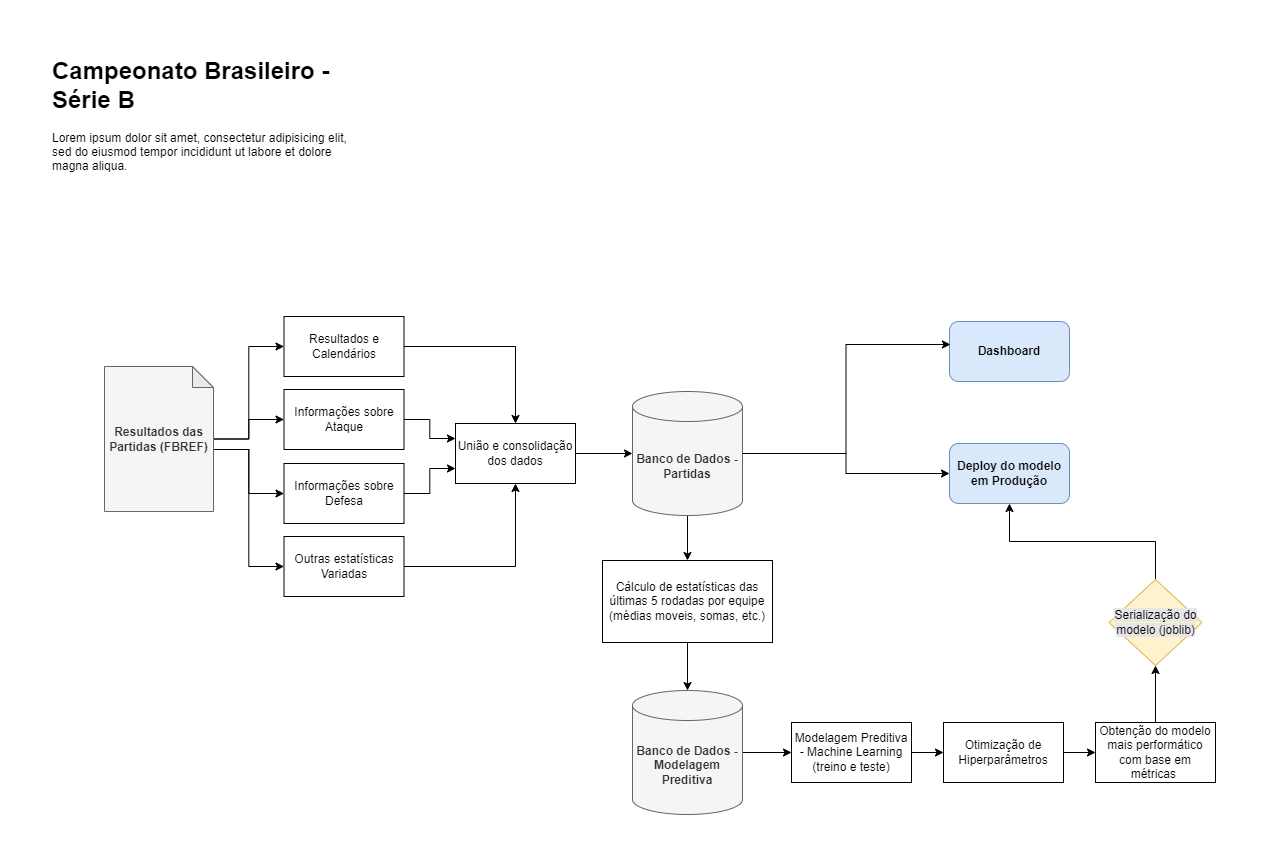

The diagram above was exported from draw.io. Its source (the exported page's mxGraphModel, read from the mxfile embedded in the PNG):
<mxGraphModel dx="880" dy="434" grid="0" gridSize="10" guides="1" tooltips="1" connect="1" arrows="1" fold="1" page="1" pageScale="1" pageWidth="500" pageHeight="520" background="#FFFFFF" math="0" shadow="0">
  <root>
    <mxCell id="0" />
    <mxCell id="1" parent="0" />
    <mxCell id="K2DvLzhH-67RUPODVml0-22" style="edgeStyle=orthogonalEdgeStyle;rounded=0;orthogonalLoop=1;jettySize=auto;html=1;entryX=0;entryY=0.5;entryDx=0;entryDy=0;" parent="1" source="hUrVYdN8rmowNbnYmtl_-1" target="hUrVYdN8rmowNbnYmtl_-16" edge="1">
      <mxGeometry relative="1" as="geometry" />
    </mxCell>
    <mxCell id="K2DvLzhH-67RUPODVml0-23" style="edgeStyle=orthogonalEdgeStyle;rounded=0;orthogonalLoop=1;jettySize=auto;html=1;entryX=0;entryY=0.5;entryDx=0;entryDy=0;" parent="1" source="hUrVYdN8rmowNbnYmtl_-1" target="K2DvLzhH-67RUPODVml0-1" edge="1">
      <mxGeometry relative="1" as="geometry" />
    </mxCell>
    <mxCell id="K2DvLzhH-67RUPODVml0-24" style="edgeStyle=orthogonalEdgeStyle;rounded=0;orthogonalLoop=1;jettySize=auto;html=1;exitX=0;exitY=0;exitDx=109;exitDy=83;exitPerimeter=0;entryX=0;entryY=0.5;entryDx=0;entryDy=0;" parent="1" source="hUrVYdN8rmowNbnYmtl_-1" target="K2DvLzhH-67RUPODVml0-2" edge="1">
      <mxGeometry relative="1" as="geometry" />
    </mxCell>
    <mxCell id="K2DvLzhH-67RUPODVml0-25" style="edgeStyle=orthogonalEdgeStyle;rounded=0;orthogonalLoop=1;jettySize=auto;html=1;exitX=0;exitY=0;exitDx=109;exitDy=83;exitPerimeter=0;entryX=0;entryY=0.5;entryDx=0;entryDy=0;" parent="1" source="hUrVYdN8rmowNbnYmtl_-1" target="K2DvLzhH-67RUPODVml0-3" edge="1">
      <mxGeometry relative="1" as="geometry" />
    </mxCell>
    <mxCell id="hUrVYdN8rmowNbnYmtl_-1" value="&lt;b&gt;Resultados das Partidas (FBREF)&lt;/b&gt;" style="shape=note;whiteSpace=wrap;html=1;backgroundOutline=1;darkOpacity=0.05;size=21;rounded=0;fillColor=#f5f5f5;strokeColor=#666666;fontColor=#333333;" parent="1" vertex="1">
      <mxGeometry x="101" y="394" width="109" height="145" as="geometry" />
    </mxCell>
    <mxCell id="K2DvLzhH-67RUPODVml0-26" style="edgeStyle=orthogonalEdgeStyle;rounded=0;orthogonalLoop=1;jettySize=auto;html=1;exitX=1;exitY=0.5;exitDx=0;exitDy=0;entryX=0.5;entryY=0;entryDx=0;entryDy=0;" parent="1" source="hUrVYdN8rmowNbnYmtl_-16" target="K2DvLzhH-67RUPODVml0-4" edge="1">
      <mxGeometry relative="1" as="geometry" />
    </mxCell>
    <mxCell id="hUrVYdN8rmowNbnYmtl_-16" value="Resultados e Calendários" style="rounded=0;whiteSpace=wrap;html=1;align=center;" parent="1" vertex="1">
      <mxGeometry x="280.5" y="344" width="120" height="60" as="geometry" />
    </mxCell>
    <mxCell id="hUrVYdN8rmowNbnYmtl_-87" value="&lt;h1 style=&quot;margin-top: 0px;&quot;&gt;Campeonato Brasileiro - Série B&lt;/h1&gt;&lt;p&gt;Lorem ipsum dolor sit amet, consectetur adipisicing elit, sed do eiusmod tempor incididunt ut labore et dolore magna aliqua.&lt;/p&gt;" style="text;html=1;whiteSpace=wrap;overflow=hidden;rounded=0;" parent="1" vertex="1">
      <mxGeometry x="47" y="78" width="301" height="120" as="geometry" />
    </mxCell>
    <mxCell id="K2DvLzhH-67RUPODVml0-27" style="edgeStyle=orthogonalEdgeStyle;rounded=0;orthogonalLoop=1;jettySize=auto;html=1;exitX=1;exitY=0.5;exitDx=0;exitDy=0;entryX=0;entryY=0.25;entryDx=0;entryDy=0;" parent="1" source="K2DvLzhH-67RUPODVml0-1" target="K2DvLzhH-67RUPODVml0-4" edge="1">
      <mxGeometry relative="1" as="geometry" />
    </mxCell>
    <mxCell id="K2DvLzhH-67RUPODVml0-1" value="Informações sobre Ataque" style="rounded=0;whiteSpace=wrap;html=1;align=center;" parent="1" vertex="1">
      <mxGeometry x="280.5" y="417" width="120" height="60" as="geometry" />
    </mxCell>
    <mxCell id="K2DvLzhH-67RUPODVml0-28" style="edgeStyle=orthogonalEdgeStyle;rounded=0;orthogonalLoop=1;jettySize=auto;html=1;exitX=1;exitY=0.5;exitDx=0;exitDy=0;entryX=0;entryY=0.75;entryDx=0;entryDy=0;" parent="1" source="K2DvLzhH-67RUPODVml0-2" target="K2DvLzhH-67RUPODVml0-4" edge="1">
      <mxGeometry relative="1" as="geometry" />
    </mxCell>
    <mxCell id="K2DvLzhH-67RUPODVml0-2" value="Informações sobre Defesa" style="rounded=0;whiteSpace=wrap;html=1;align=center;" parent="1" vertex="1">
      <mxGeometry x="280.5" y="491" width="120" height="60" as="geometry" />
    </mxCell>
    <mxCell id="K2DvLzhH-67RUPODVml0-30" style="edgeStyle=orthogonalEdgeStyle;rounded=0;orthogonalLoop=1;jettySize=auto;html=1;exitX=1;exitY=0.5;exitDx=0;exitDy=0;entryX=0.5;entryY=1;entryDx=0;entryDy=0;" parent="1" source="K2DvLzhH-67RUPODVml0-3" target="K2DvLzhH-67RUPODVml0-4" edge="1">
      <mxGeometry relative="1" as="geometry" />
    </mxCell>
    <mxCell id="K2DvLzhH-67RUPODVml0-3" value="Outras estatísticas Variadas" style="rounded=0;whiteSpace=wrap;html=1;align=center;" parent="1" vertex="1">
      <mxGeometry x="280.5" y="564" width="120" height="60" as="geometry" />
    </mxCell>
    <mxCell id="K2DvLzhH-67RUPODVml0-4" value="União e consolidação dos dados" style="rounded=0;whiteSpace=wrap;html=1;" parent="1" vertex="1">
      <mxGeometry x="452" y="451" width="120" height="60" as="geometry" />
    </mxCell>
    <mxCell id="K2DvLzhH-67RUPODVml0-33" style="edgeStyle=orthogonalEdgeStyle;rounded=0;orthogonalLoop=1;jettySize=auto;html=1;exitX=0.5;exitY=1;exitDx=0;exitDy=0;exitPerimeter=0;entryX=0.5;entryY=0;entryDx=0;entryDy=0;" parent="1" source="K2DvLzhH-67RUPODVml0-5" target="K2DvLzhH-67RUPODVml0-11" edge="1">
      <mxGeometry relative="1" as="geometry" />
    </mxCell>
    <mxCell id="K2DvLzhH-67RUPODVml0-41" style="edgeStyle=orthogonalEdgeStyle;rounded=0;orthogonalLoop=1;jettySize=auto;html=1;exitX=1;exitY=0.5;exitDx=0;exitDy=0;exitPerimeter=0;entryX=0;entryY=0.5;entryDx=0;entryDy=0;" parent="1" source="K2DvLzhH-67RUPODVml0-5" target="K2DvLzhH-67RUPODVml0-7" edge="1">
      <mxGeometry relative="1" as="geometry" />
    </mxCell>
    <mxCell id="K2DvLzhH-67RUPODVml0-5" value="Banco de Dados - Partidas" style="shape=cylinder3;whiteSpace=wrap;html=1;boundedLbl=1;backgroundOutline=1;size=15;fillColor=#f5f5f5;fontColor=#333333;strokeColor=#666666;fontStyle=1" parent="1" vertex="1">
      <mxGeometry x="629" y="419" width="110" height="124" as="geometry" />
    </mxCell>
    <mxCell id="K2DvLzhH-67RUPODVml0-6" value="Dashboard" style="rounded=1;whiteSpace=wrap;html=1;fillColor=#dae8fc;strokeColor=#6c8ebf;fontStyle=1" parent="1" vertex="1">
      <mxGeometry x="946" y="349" width="120" height="60" as="geometry" />
    </mxCell>
    <mxCell id="K2DvLzhH-67RUPODVml0-7" value="Deploy do modelo em Produção" style="rounded=1;whiteSpace=wrap;html=1;fillColor=#dae8fc;strokeColor=#6c8ebf;fontStyle=1" parent="1" vertex="1">
      <mxGeometry x="946" y="471" width="120" height="60" as="geometry" />
    </mxCell>
    <mxCell id="K2DvLzhH-67RUPODVml0-11" value="Cálculo de estatísticas das últimas 5 rodadas por equipe (médias moveis, somas, etc.)" style="rounded=0;whiteSpace=wrap;html=1;" parent="1" vertex="1">
      <mxGeometry x="599" y="588" width="170" height="82" as="geometry" />
    </mxCell>
    <mxCell id="K2DvLzhH-67RUPODVml0-36" style="edgeStyle=orthogonalEdgeStyle;rounded=0;orthogonalLoop=1;jettySize=auto;html=1;exitX=1;exitY=0.5;exitDx=0;exitDy=0;entryX=0;entryY=0.5;entryDx=0;entryDy=0;" parent="1" source="K2DvLzhH-67RUPODVml0-12" target="K2DvLzhH-67RUPODVml0-17" edge="1">
      <mxGeometry relative="1" as="geometry" />
    </mxCell>
    <mxCell id="K2DvLzhH-67RUPODVml0-12" value="Modelagem Preditiva - Machine Learning (treino e teste)" style="rounded=0;whiteSpace=wrap;html=1;" parent="1" vertex="1">
      <mxGeometry x="788" y="750" width="120" height="60" as="geometry" />
    </mxCell>
    <mxCell id="K2DvLzhH-67RUPODVml0-39" style="edgeStyle=orthogonalEdgeStyle;rounded=0;orthogonalLoop=1;jettySize=auto;html=1;exitX=0.5;exitY=0;exitDx=0;exitDy=0;entryX=0.5;entryY=1;entryDx=0;entryDy=0;" parent="1" source="K2DvLzhH-67RUPODVml0-13" target="K2DvLzhH-67RUPODVml0-7" edge="1">
      <mxGeometry relative="1" as="geometry" />
    </mxCell>
    <mxCell id="K2DvLzhH-67RUPODVml0-13" value="&lt;span style=&quot;background-color: rgb(230, 230, 230);&quot;&gt;Serialização do modelo (joblib)&lt;/span&gt;" style="rhombus;whiteSpace=wrap;html=1;fillColor=#fff2cc;strokeColor=#d6b656;" parent="1" vertex="1">
      <mxGeometry x="1105.5" y="607" width="93" height="86" as="geometry" />
    </mxCell>
    <mxCell id="K2DvLzhH-67RUPODVml0-35" style="edgeStyle=orthogonalEdgeStyle;rounded=0;orthogonalLoop=1;jettySize=auto;html=1;exitX=1;exitY=0.5;exitDx=0;exitDy=0;exitPerimeter=0;entryX=0;entryY=0.5;entryDx=0;entryDy=0;" parent="1" source="K2DvLzhH-67RUPODVml0-14" target="K2DvLzhH-67RUPODVml0-12" edge="1">
      <mxGeometry relative="1" as="geometry" />
    </mxCell>
    <mxCell id="K2DvLzhH-67RUPODVml0-14" value="Banco de Dados - Modelagem Preditiva" style="shape=cylinder3;whiteSpace=wrap;html=1;boundedLbl=1;backgroundOutline=1;size=15;fillColor=#f5f5f5;fontColor=#333333;strokeColor=#666666;fontStyle=1" parent="1" vertex="1">
      <mxGeometry x="629" y="718" width="110" height="124" as="geometry" />
    </mxCell>
    <mxCell id="K2DvLzhH-67RUPODVml0-38" style="edgeStyle=orthogonalEdgeStyle;rounded=0;orthogonalLoop=1;jettySize=auto;html=1;exitX=0.5;exitY=0;exitDx=0;exitDy=0;entryX=0.5;entryY=1;entryDx=0;entryDy=0;" parent="1" source="K2DvLzhH-67RUPODVml0-15" target="K2DvLzhH-67RUPODVml0-13" edge="1">
      <mxGeometry relative="1" as="geometry" />
    </mxCell>
    <mxCell id="K2DvLzhH-67RUPODVml0-15" value="Obtenção do modelo mais performático com base em métricas&amp;nbsp;" style="rounded=0;whiteSpace=wrap;html=1;" parent="1" vertex="1">
      <mxGeometry x="1092" y="750" width="120" height="60" as="geometry" />
    </mxCell>
    <mxCell id="K2DvLzhH-67RUPODVml0-37" style="edgeStyle=orthogonalEdgeStyle;rounded=0;orthogonalLoop=1;jettySize=auto;html=1;exitX=1;exitY=0.5;exitDx=0;exitDy=0;entryX=0;entryY=0.5;entryDx=0;entryDy=0;" parent="1" source="K2DvLzhH-67RUPODVml0-17" target="K2DvLzhH-67RUPODVml0-15" edge="1">
      <mxGeometry relative="1" as="geometry" />
    </mxCell>
    <mxCell id="K2DvLzhH-67RUPODVml0-17" value="Otimização de Hiperparâmetros" style="rounded=0;whiteSpace=wrap;html=1;" parent="1" vertex="1">
      <mxGeometry x="940" y="750" width="120" height="60" as="geometry" />
    </mxCell>
    <mxCell id="K2DvLzhH-67RUPODVml0-31" style="edgeStyle=orthogonalEdgeStyle;rounded=0;orthogonalLoop=1;jettySize=auto;html=1;exitX=1;exitY=0.5;exitDx=0;exitDy=0;entryX=0;entryY=0.5;entryDx=0;entryDy=0;entryPerimeter=0;" parent="1" source="K2DvLzhH-67RUPODVml0-4" target="K2DvLzhH-67RUPODVml0-5" edge="1">
      <mxGeometry relative="1" as="geometry" />
    </mxCell>
    <mxCell id="K2DvLzhH-67RUPODVml0-34" style="edgeStyle=orthogonalEdgeStyle;rounded=0;orthogonalLoop=1;jettySize=auto;html=1;exitX=0.5;exitY=1;exitDx=0;exitDy=0;entryX=0.5;entryY=0;entryDx=0;entryDy=0;entryPerimeter=0;" parent="1" source="K2DvLzhH-67RUPODVml0-11" target="K2DvLzhH-67RUPODVml0-14" edge="1">
      <mxGeometry relative="1" as="geometry" />
    </mxCell>
    <mxCell id="K2DvLzhH-67RUPODVml0-40" style="edgeStyle=orthogonalEdgeStyle;rounded=0;orthogonalLoop=1;jettySize=auto;html=1;exitX=1;exitY=0.5;exitDx=0;exitDy=0;exitPerimeter=0;entryX=0.008;entryY=0.383;entryDx=0;entryDy=0;entryPerimeter=0;" parent="1" source="K2DvLzhH-67RUPODVml0-5" target="K2DvLzhH-67RUPODVml0-6" edge="1">
      <mxGeometry relative="1" as="geometry" />
    </mxCell>
  </root>
</mxGraphModel>